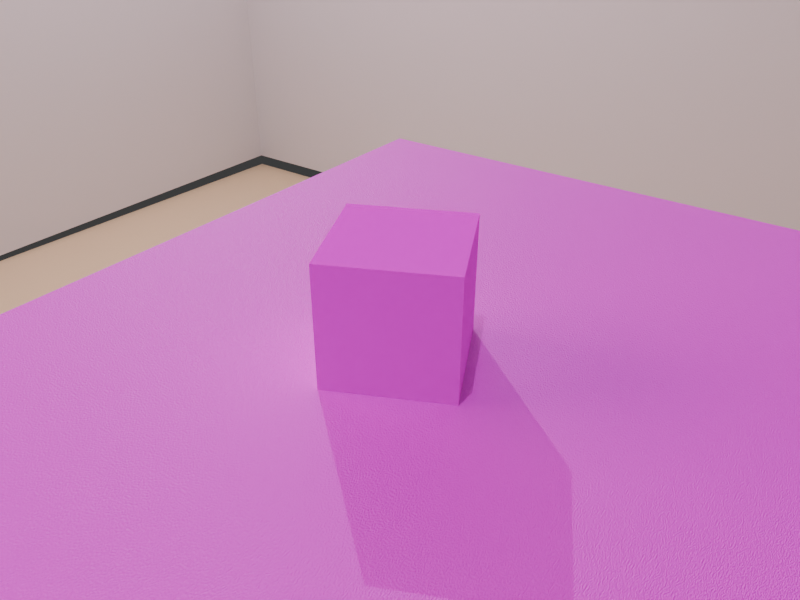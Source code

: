 # Source: Cube_detection_env.blend  (saved by Blender 4.4.30; exported with 4.5.12 LTS)
import bpy
from mathutils import Matrix  # noqa: F401  (used for matrix-valued properties, if any)

bpy.ops.wm.read_factory_settings(use_empty=True)
scene = bpy.context.scene
scene.name = 'Scene'

# ---- collections
col_robot___robot_env = bpy.data.collections.new('Robot / Robot Env.'); scene.collection.children.link(col_robot___robot_env)
col_lights = bpy.data.collections.new('Lights'); scene.collection.children.link(col_lights)
col_room = bpy.data.collections.new('Room'); scene.collection.children.link(col_room)

# ---- images (referenced by path relative to the original .blend; pixels are not part of the script)
import os
ASSET_DIR = os.environ.get("B2B_ASSET_DIR", "")  # directory of the original .blend (textures are referenced by path, not embedded)
HERE = os.path.dirname(os.path.abspath(__file__))  # packed textures are extracted next to this script under _unpacked/

def load_image(name, relpath, width, height, colorspace="sRGB"):
    """Load a texture the original file referenced (path relative to the .blend, or extracted next to this script)."""
    p = next((c for c in (os.path.join(HERE, relpath), os.path.join(ASSET_DIR, relpath)) if relpath and os.path.exists(c)), "")
    if p:
        img = bpy.data.images.load(p, check_existing=True)
        img.name = name
    else:  # same state as the original file: an image datablock whose file is absent (Cycles renders it pink)
        img = bpy.data.images.new(name, width, height)
        img.source = "FILE"
        img.filepath = "//" + (relpath or name)
    img.colorspace_settings.name = colorspace
    return img
img_cube_pattern_jpg_002 = load_image('Cube pattern.jpg.002', 'Cube pattern.jpg', 1024, 1024, 'sRGB')
img_robot_worplate_png = load_image('Robot worplate.png', 'Robot worplate.png', 1024, 1024, 'sRGB')

# ---- materials (node trees are filled in below, after node groups)
mat_material = bpy.data.materials.new('Material')
mat_material_001 = bpy.data.materials.new('Material.001')
mat_material_002 = bpy.data.materials.new('Material.002')
mat_material_004 = bpy.data.materials.new('Material.004')
mat_material_003 = bpy.data.materials.new('Material.003')

# ---- material node trees
mat_material.use_nodes = True; mat_material.node_tree.nodes.clear()
_N = mat_material.node_tree.nodes; _L = mat_material.node_tree.links
n0 = _N.new('ShaderNodeBsdfPrincipled'); n0.name = 'Principled BSDF'; n0.location = (10, 300)
n0.inputs[2].default_value = 1.0
n0.inputs[13].default_value = 0.0
n1 = _N.new('ShaderNodeOutputMaterial'); n1.name = 'Material Output'; n1.location = (300, 300)
n2 = _N.new('ShaderNodeTexImage'); n2.name = 'Image Texture'; n2.location = (-408, 304)
n2.image = img_cube_pattern_jpg_002
_L.new(n0.outputs[0], n1.inputs[0])
_L.new(n2.outputs[0], n0.inputs[0])
n1.is_active_output = True
mat_material_001.use_nodes = True; mat_material_001.node_tree.nodes.clear()
_N = mat_material_001.node_tree.nodes; _L = mat_material_001.node_tree.links
n0 = _N.new('ShaderNodeBsdfPrincipled'); n0.name = 'Principled BSDF'; n0.location = (10, 300)
n1 = _N.new('ShaderNodeOutputMaterial'); n1.name = 'Material Output'; n1.location = (291, 298)
n2 = _N.new('ShaderNodeTexImage'); n2.name = 'Image Texture'; n2.location = (-281, 370)
n2.image = img_robot_worplate_png
n3 = _N.new('ShaderNodeTexNoise'); n3.name = 'Noise Texture'; n3.location = (-364, 79)
n3.noise_dimensions = '2D'
n3.inputs[2].default_value = 1000.0
n3.inputs[5].default_value = 0.0
n4 = _N.new('ShaderNodeBump'); n4.name = 'Bump'; n4.location = (-177, 80)
n4.inputs[0].default_value = 0.4
_L.new(n0.outputs[0], n1.inputs[0])
_L.new(n4.outputs[0], n0.inputs[5])
_L.new(n2.outputs[0], n0.inputs[0])
_L.new(n3.outputs[0], n4.inputs[3])
n1.is_active_output = True
mat_material_002.use_nodes = True; mat_material_002.node_tree.nodes.clear()
_N = mat_material_002.node_tree.nodes; _L = mat_material_002.node_tree.links
n0 = _N.new('ShaderNodeBsdfPrincipled'); n0.name = 'Principled BSDF'; n0.location = (10, 300)
n0.inputs[0].default_value = (1.0, 0.8594, 0.564, 1.0)
n0.inputs[1].default_value = 0.4882
n0.inputs[2].default_value = 0.8955
n0.inputs[3].default_value = 1.0
n1 = _N.new('ShaderNodeOutputMaterial'); n1.name = 'Material Output'; n1.location = (300, 300)
_L.new(n0.outputs[0], n1.inputs[0])
n1.is_active_output = True
mat_material_004.use_nodes = True; mat_material_004.node_tree.nodes.clear()
_N = mat_material_004.node_tree.nodes; _L = mat_material_004.node_tree.links
n0 = _N.new('ShaderNodeBsdfPrincipled'); n0.name = 'Principled BSDF'; n0.location = (10, 300)
n0.inputs[2].default_value = 1.0
n1 = _N.new('ShaderNodeOutputMaterial'); n1.name = 'Material Output'; n1.location = (300, 300)
_L.new(n0.outputs[0], n1.inputs[0])
n1.is_active_output = True
mat_material_003.use_nodes = True; mat_material_003.node_tree.nodes.clear()
_N = mat_material_003.node_tree.nodes; _L = mat_material_003.node_tree.links
n0 = _N.new('ShaderNodeBsdfPrincipled'); n0.name = 'Principled BSDF'; n0.location = (10, 300)
n0.inputs[0].default_value = (0.4156, 0.8004, 0.7786, 1.0)
n0.inputs[1].default_value = 0.5039
n0.inputs[2].default_value = 1.0
n1 = _N.new('ShaderNodeOutputMaterial'); n1.name = 'Material Output'; n1.location = (300, 300)
_L.new(n0.outputs[0], n1.inputs[0])
n1.is_active_output = True

# ---- world
world_world = bpy.data.worlds.new('World'); scene.world = world_world
world_world.use_nodes = True; world_world.node_tree.nodes.clear()
_N = world_world.node_tree.nodes; _L = world_world.node_tree.links
n0 = _N.new('ShaderNodeOutputWorld'); n0.name = 'World Output'; n0.location = (300, 300)
n1 = _N.new('ShaderNodeBackground'); n1.name = 'Background'; n1.location = (10, 300)
n1.inputs[0].default_value = (0.05088, 0.05088, 0.05088, 1.0)
_L.new(n1.outputs[0], n0.inputs[0])
n0.is_active_output = True
world_world.color = (0.05088, 0.05088, 0.05088)
world_world.sun_shadow_jitter_overblur = 0.0

# ---- cameras
cam_camera = bpy.data.cameras.new('Camera')
cam_camera.sensor_fit = 'HORIZONTAL'
cam_camera.clip_start = 0.01
cam_camera.clip_end = 100.0
cam_camera.lens = 3.43
cam_camera.sensor_width = 3.6
cam_camera.ortho_scale = 7.314
cam_camera.show_background_images = True

# ---- lights
light_point = bpy.data.lights.new('Point', 'POINT')
light_area_001 = bpy.data.lights.new('Area.001', 'AREA')
light_area_001.color = (0.9818, 0.535, 0.6519)
light_area_001.energy = 15.91
light_area_001.size = 1.0
light_area_001.size_y = 1.0
light_area_002 = bpy.data.lights.new('Area.002', 'AREA')
light_area_002.color = (0.5927, 0.5633, 0.5183)
light_area_002.energy = 9.828
light_area_002.size = 1.0
light_area_002.size_y = 1.0
light_point_001 = bpy.data.lights.new('Point.001', 'POINT')
light_point_001.color = (0.959, 0.7321, 0.9283)
light_point_001.energy = 38.85

# ---- meshes
me_cube = bpy.data.meshes.new('Cube')
me_cube.from_pydata([(-0.025, -0.025, -0.025), (-0.025, -0.025, 0.025), (-0.025, 0.025, -0.025), (-0.025, 0.025, 0.025), (0.025, -0.025, -0.025), (0.025, -0.025, 0.025), (0.025, 0.025, -0.025), (0.025, 0.025, 0.025)], [], [(0, 1, 3, 2), (2, 3, 7, 6), (6, 7, 5, 4), (4, 5, 1, 0), (2, 6, 4, 0), (7, 3, 1, 5)])
_uv = me_cube.uv_layers.new(name='UVMap')
_uv.uv.foreach_set('vector', [0.01043, -1.98, 1.002, -1.98, 1.002, -0.9888, 0.01043, -0.9888, 0.01043, -0.9888, 1.002, -0.9888, 1.002, 0.002654, 0.01043, 0.002654, 0.01043, 0.002654, 1.002, 0.002654, 1.002, 0.9941, 0.01043, 0.9941, 0.01043, 0.9941, 1.002, 0.9941, 1.002, 1.985, 0.01043, 1.985, -0.981, 0.002654, 0.01043, 0.002654, 0.01043, 0.9941, -0.981, 0.9941, 1.002, 0.002654, 1.993, 0.002654, 1.993, 0.9941, 1.002, 0.9941])
me_cube.materials.append(mat_material)
me_cube.update()
me_cube_001 = bpy.data.meshes.new('Cube.001')
me_cube_001.from_pydata([(-0.29, -0.665, -0.01), (-0.29, -0.665, 0.004), (-0.29, 0.1, -0.01), (-0.29, 0.1, 0.004), (0.1, -0.665, -0.01), (0.1, -0.665, 0.004), (0.1, 0.1, -0.01), (0.1, 0.1, 0.004)], [], [(0, 1, 3, 2), (2, 3, 7, 6), (6, 7, 5, 4), (4, 5, 1, 0), (2, 6, 4, 0), (7, 3, 1, 5)])
_uv = me_cube_001.uv_layers.new(name='UVMap')
_uv.uv.foreach_set('vector', [0.1019, 0.2567, 0.1386, 0.2567, 0.1386, 0.2934, 0.1019, 0.2934, 0.1019, 0.2934, 0.1386, 0.2934, 0.1386, 0.3301, 0.1019, 0.3301, 0.1019, 0.3301, 0.1386, 0.3301, 0.1386, 0.3668, 0.1019, 0.3668, 0.1019, 0.3668, 0.1386, 0.3668, 0.1386, 0.4035, 0.1019, 0.4035, 0.06525, 0.3301, 0.1019, 0.3301, 0.1019, 0.3668, 0.06525, 0.3668, 0.9963, 0.005644, 0.9964, 0.9916, 0.004105, 0.9922, 0.00421, 0.005597])
me_cube_001.materials.append(mat_material_001)
me_cube_001.update()
me_cube_003 = bpy.data.meshes.new('Cube.003')
me_cube_003.from_pydata([(-2.0, -2.0, 0.0), (-2.0, -2.0, 2.0), (-2.0, -5.96e-08, 0.0), (-2.0, -5.96e-08, 2.0), (0.0, -2.0, 0.0), (0.0, -2.0, 2.0), (0.0, -5.96e-08, 0.0), (0.0, -5.96e-08, 2.0)], [], [(0, 1, 3, 2), (2, 3, 7, 6), (6, 7, 5, 4), (4, 5, 1, 0), (2, 6, 4, 0), (7, 3, 1, 5)])
_uv = me_cube_003.uv_layers.new(name='UVMap')
_uv.uv.foreach_set('vector', [0.375, 0.0, 0.625, 0.0, 0.625, 0.25, 0.375, 0.25, 0.375, 0.25, 0.625, 0.25, 0.625, 0.5, 0.375, 0.5, 0.375, 0.5, 0.625, 0.5, 0.625, 0.75, 0.375, 0.75, 0.375, 0.75, 0.625, 0.75, 0.625, 1.0, 0.375, 1.0, 0.125, 0.5, 0.375, 0.5, 0.375, 0.75, 0.125, 0.75, 0.625, 0.5, 0.875, 0.5, 0.875, 0.75, 0.625, 0.75])
me_cube_003.update()
me_plane_001 = bpy.data.meshes.new('Plane.001')
me_plane_001.from_pydata([(-1.0, -1.0, 0.0), (1.0, -1.0, 0.0), (-1.0, 1.0, 0.0), (1.0, 1.0, 0.0)], [], [(0, 1, 3, 2)])
_uv = me_plane_001.uv_layers.new(name='UVMap')
_uv.uv.foreach_set('vector', [0.0, 0.0, 1.0, 0.0, 1.0, 1.0, 0.0, 1.0])
me_plane_001.materials.append(mat_material_002)
me_plane_001.update()
me_plane_003 = bpy.data.meshes.new('Plane.003')
me_plane_003.from_pydata([(-1.0, -1.0, 0.0), (1.0, -1.0, 0.0), (-1.0, 1.0, 0.0), (1.0, 1.0, 0.0), (-1.0, -1.0, 0.3328), (1.0, -1.0, 0.3328), (-1.0, 1.0, 0.3328), (1.0, 1.0, 0.3328)], [], [(2, 3, 7, 6), (3, 1, 5, 7), (0, 2, 6, 4)])
_uv = me_plane_003.uv_layers.new(name='UVMap')
_uv.uv.foreach_set('vector', [0.0, 1.0, 1.0, 1.0, 1.0, 1.0, 0.0, 1.0, 1.0, 1.0, 1.0, 0.0, 1.0, 0.0, 1.0, 1.0, 0.0, 0.0, 0.0, 1.0, 0.0, 1.0, 0.0, 0.0])
me_plane_003.materials.append(mat_material_004)
me_plane_003.update()
me_plane_002 = bpy.data.meshes.new('Plane.002')
me_plane_002.from_pydata([(-1.0, -1.0, 0.0), (1.0, -1.0, 0.0), (-1.0, -1.0, 0.3328), (1.0, -1.0, 0.3328)], [], [(1, 0, 2, 3)])
_uv = me_plane_002.uv_layers.new(name='UVMap')
_uv.uv.foreach_set('vector', [1.0, 0.0, 0.0, 0.0, 0.0, 0.0, 1.0, 0.0])
me_plane_002.materials.append(mat_material_003)
me_plane_002.update()

# ---- objects
ob_ov2640 = bpy.data.objects.new('OV2640', cam_camera)
ob_target_cube = bpy.data.objects.new('Target Cube', me_cube)
ob_workplate = bpy.data.objects.new('Workplate', me_cube_001)
ob_kallax_regal = bpy.data.objects.new('Kallax Regal', me_cube_003)
ob_ov2640_track = bpy.data.objects.new('OV2640 track', None)
ob_point = bpy.data.objects.new('Point', light_point)
ob_fenster = bpy.data.objects.new('Fenster', light_area_001)
ob_decke = bpy.data.objects.new('Decke', light_area_002)
ob_sessel = bpy.data.objects.new('Sessel', light_point_001)
ob_floor = bpy.data.objects.new('Floor', me_plane_001)
ob_wall__white = bpy.data.objects.new('Wall (white)', me_plane_003)
ob_wall__blue = bpy.data.objects.new('Wall (blue)', me_plane_002)

# ---- transforms, parenting, visibility, modifiers, constraints
ob_ov2640.location = (6.753e-05, -0.3005, 0.1624)
ob_ov2640.rotation_euler = (1.605, 3.262e-06, 3.155)
ob_ov2640.lock_rotations_4d = False
ob_ov2640.empty_display_type = 'ARROWS'
ob_ov2640.color = (0.0, 0.0, 0.0, 0.0)
ob_ov2640.display_type = 'WIRE'
ob_ov2640.lineart.crease_threshold = 0.0
_c = ob_ov2640.constraints.new('TRACK_TO'); _c.name = 'Track To'
_c.target = ob_ov2640_track
ob_target_cube.location = (-0.1386, -0.1089, 0.025)
ob_target_cube.rotation_euler = (0.0, 0.0, 0.4422)
ob_workplate.location = (0.0, 0.0, -0.004)
ob_kallax_regal.location = (0.1, -0.665, -0.02)
ob_kallax_regal.scale = (0.195, 0.385, 0.385)
ob_ov2640_track.location = (-0.1386, -0.1089, 0.025)
ob_ov2640_track.empty_display_size = 0.1
ob_point.location = (-0.1043, -0.2807, 0.9295)
ob_fenster.location = (-1.364, -0.807, 0.6204)
ob_fenster.rotation_euler = (1.223, -0.1387, -1.171)
ob_decke.location = (0.0, -0.4761, 1.5)
ob_decke.scale = (4.972, 4.972, 4.972)
ob_sessel.location = (-1.267, 0.8166, 0.9063)
ob_floor.location = (0.0, -0.3102, -0.79)
ob_floor.rotation_euler = (-0.01745, 0.0, 0.0)
ob_floor.scale = (2.0, 1.9, 7.512)
ob_wall__white.location = (0.0, -0.3102, -0.79)
ob_wall__white.scale = (2.0, 1.9, 7.512)
ob_wall__blue.location = (0.0, -0.3102, -0.79)
ob_wall__blue.scale = (2.0, 1.9, 7.512)

# ---- collection membership
col_robot___robot_env.objects.link(ob_ov2640)
col_robot___robot_env.objects.link(ob_target_cube)
col_robot___robot_env.objects.link(ob_workplate)
col_robot___robot_env.objects.link(ob_kallax_regal)
col_robot___robot_env.objects.link(ob_ov2640_track)
col_lights.objects.link(ob_point)
col_lights.objects.link(ob_fenster)
col_lights.objects.link(ob_decke)
col_lights.objects.link(ob_sessel)
col_room.objects.link(ob_floor)
col_room.objects.link(ob_wall__white)
col_room.objects.link(ob_wall__blue)

# ---- scene / render settings (as saved in the file)
scene.camera = ob_ov2640
scene.frame_start = 1; scene.frame_end = 250; scene.frame_set(1)
scene.render.engine = 'CYCLES'
scene.render.resolution_x = 80
scene.render.resolution_y = 60
scene.render.compositor_device = 'GPU'
scene.cycles.use_denoising = False
scene.cycles.samples = 256
bpy.context.view_layer.update()
